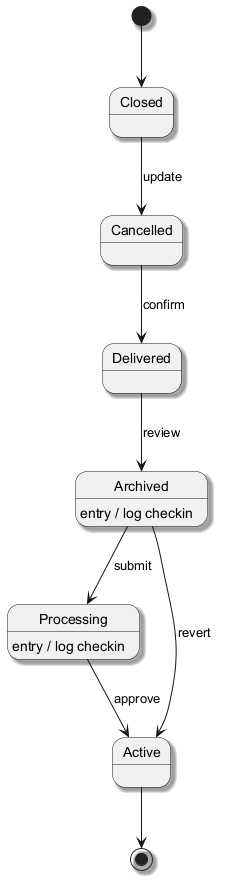

The diagram above was rendered by PlantUML. Its source (embedded in the PNG):
@startuml
skinparam shadowing true
[*] --> Closed
Closed --> Cancelled : update
Cancelled --> Delivered : confirm
Delivered --> Archived : review
Archived --> Processing : submit
Archived : entry / log checkin
Processing --> Active : approve
Processing : entry / log checkin
Archived --> Active : revert
Active --> [*]
@enduml